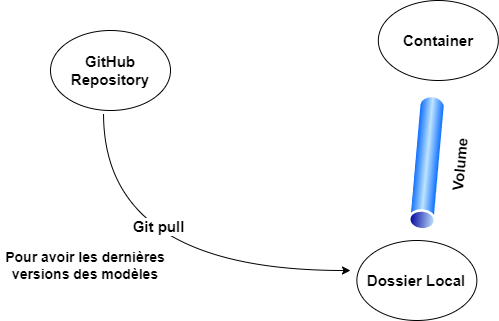

The diagram above was exported from draw.io. Its source (the exported page's mxGraphModel, read from the mxfile embedded in the PNG):
<mxGraphModel dx="1434" dy="746" grid="1" gridSize="10" guides="1" tooltips="1" connect="1" arrows="1" fold="1" page="1" pageScale="1" pageWidth="850" pageHeight="1100" math="0" shadow="0">
  <root>
    <mxCell id="0" />
    <mxCell id="1" parent="0" />
    <mxCell id="YP0_8TBnJ3NBJqQg4e-R-1" value="&lt;b style=&quot;font-size: 15px;&quot;&gt;GitHub &lt;br&gt;Repository&lt;/b&gt;" style="ellipse;whiteSpace=wrap;html=1;" vertex="1" parent="1">
      <mxGeometry x="160" y="260" width="120" height="80" as="geometry" />
    </mxCell>
    <mxCell id="YP0_8TBnJ3NBJqQg4e-R-2" value="&lt;b&gt;&lt;font style=&quot;font-size: 15px;&quot;&gt;Dossier Local&lt;/font&gt;&lt;/b&gt;" style="ellipse;whiteSpace=wrap;html=1;" vertex="1" parent="1">
      <mxGeometry x="466.37" y="470" width="120" height="80" as="geometry" />
    </mxCell>
    <mxCell id="YP0_8TBnJ3NBJqQg4e-R-3" value="&lt;b&gt;&lt;font style=&quot;font-size: 15px;&quot;&gt;Container&lt;/font&gt;&lt;/b&gt;" style="ellipse;whiteSpace=wrap;html=1;" vertex="1" parent="1">
      <mxGeometry x="487.83000000000004" y="230" width="120" height="80" as="geometry" />
    </mxCell>
    <mxCell id="YP0_8TBnJ3NBJqQg4e-R-4" value="&lt;b&gt;&lt;font style=&quot;font-size: 15px;&quot;&gt;Volume&lt;/font&gt;&lt;/b&gt;" style="image;aspect=fixed;perimeter=ellipsePerimeter;html=1;align=center;shadow=0;dashed=0;spacingTop=3;image=img/lib/active_directory/tunnel.svg;rotation=-85;" vertex="1" parent="1">
      <mxGeometry x="466.37" y="377.51" width="141.46" height="28.29" as="geometry" />
    </mxCell>
    <mxCell id="YP0_8TBnJ3NBJqQg4e-R-5" value="" style="curved=1;endArrow=classic;html=1;rounded=0;edgeStyle=orthogonalEdgeStyle;exitX=0.442;exitY=1.038;exitDx=0;exitDy=0;exitPerimeter=0;" edge="1" parent="1" source="YP0_8TBnJ3NBJqQg4e-R-1">
      <mxGeometry width="50" height="50" relative="1" as="geometry">
        <mxPoint x="400" y="400" as="sourcePoint" />
        <mxPoint x="460" y="500" as="targetPoint" />
        <Array as="points">
          <mxPoint x="213" y="500" />
        </Array>
      </mxGeometry>
    </mxCell>
    <mxCell id="YP0_8TBnJ3NBJqQg4e-R-7" value="Git pull" style="edgeLabel;html=1;align=center;verticalAlign=middle;resizable=0;points=[];fontSize=15;fontStyle=1" vertex="1" connectable="0" parent="YP0_8TBnJ3NBJqQg4e-R-5">
      <mxGeometry x="0.0445" y="45" relative="1" as="geometry">
        <mxPoint as="offset" />
      </mxGeometry>
    </mxCell>
    <mxCell id="YP0_8TBnJ3NBJqQg4e-R-8" value="&lt;font size=&quot;1&quot; style=&quot;&quot;&gt;&lt;b style=&quot;font-size: 14px;&quot;&gt;Pour avoir les dernières versions des modèles&lt;/b&gt;&lt;/font&gt;" style="text;html=1;strokeColor=none;fillColor=none;align=center;verticalAlign=middle;whiteSpace=wrap;rounded=0;rotation=0;" vertex="1" parent="1">
      <mxGeometry x="110" y="480" width="170" height="30" as="geometry" />
    </mxCell>
  </root>
</mxGraphModel>